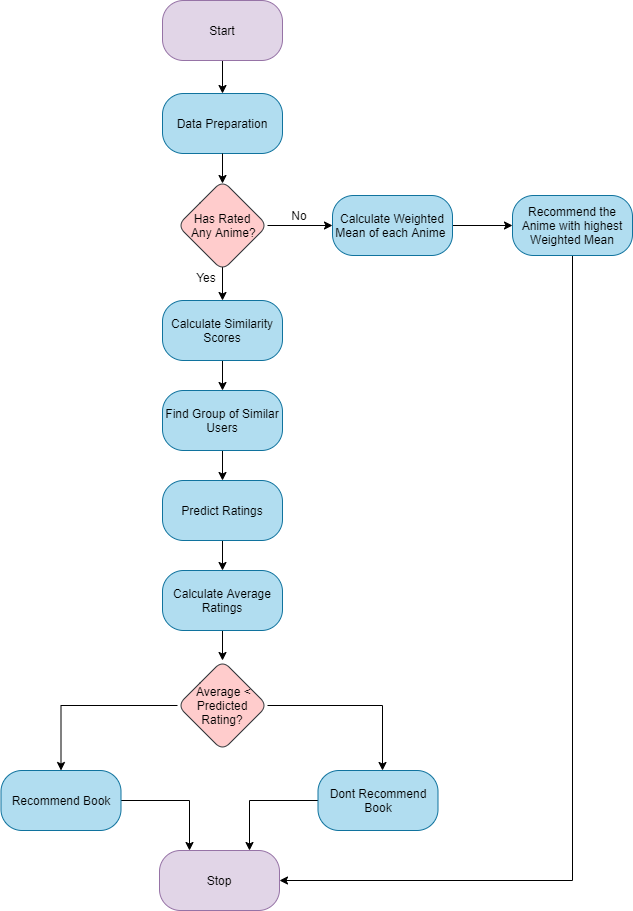

The diagram above was exported from draw.io. Its source (the exported page's mxGraphModel, read from the mxfile embedded in the PNG):
<mxGraphModel dx="1420" dy="3023" grid="1" gridSize="10" guides="1" tooltips="1" connect="1" arrows="1" fold="1" page="1" pageScale="1" pageWidth="1100" pageHeight="2200" math="0" shadow="0">
  <root>
    <mxCell id="0" />
    <mxCell id="1" parent="0" />
    <mxCell id="wEFzfxh1q6IorcgJBQsb-13" style="edgeStyle=orthogonalEdgeStyle;rounded=0;orthogonalLoop=1;jettySize=auto;html=1;" parent="1" target="wEFzfxh1q6IorcgJBQsb-2" edge="1">
      <mxGeometry relative="1" as="geometry">
        <mxPoint x="410" y="160" as="sourcePoint" />
      </mxGeometry>
    </mxCell>
    <mxCell id="wEFzfxh1q6IorcgJBQsb-1" value="Data Preparation" style="rounded=1;whiteSpace=wrap;html=1;fillColor=#b1ddf0;strokeColor=#10739e;strokeWidth=1;arcSize=35;" parent="1" vertex="1">
      <mxGeometry x="350" y="-7" width="120" height="60" as="geometry" />
    </mxCell>
    <mxCell id="wEFzfxh1q6IorcgJBQsb-14" style="edgeStyle=orthogonalEdgeStyle;rounded=0;orthogonalLoop=1;jettySize=auto;html=1;entryX=0.5;entryY=0;entryDx=0;entryDy=0;" parent="1" source="wEFzfxh1q6IorcgJBQsb-2" target="wEFzfxh1q6IorcgJBQsb-3" edge="1">
      <mxGeometry relative="1" as="geometry" />
    </mxCell>
    <mxCell id="wEFzfxh1q6IorcgJBQsb-2" value="Calculate Similarity Scores" style="rounded=1;whiteSpace=wrap;html=1;fillColor=#b1ddf0;strokeColor=#10739e;strokeWidth=1;arcSize=35;" parent="1" vertex="1">
      <mxGeometry x="350" y="200" width="120" height="60" as="geometry" />
    </mxCell>
    <mxCell id="wEFzfxh1q6IorcgJBQsb-15" style="edgeStyle=orthogonalEdgeStyle;rounded=0;orthogonalLoop=1;jettySize=auto;html=1;entryX=0.5;entryY=0;entryDx=0;entryDy=0;" parent="1" source="wEFzfxh1q6IorcgJBQsb-3" target="wEFzfxh1q6IorcgJBQsb-4" edge="1">
      <mxGeometry relative="1" as="geometry" />
    </mxCell>
    <mxCell id="wEFzfxh1q6IorcgJBQsb-3" value="Find Group of Similar Users" style="rounded=1;whiteSpace=wrap;html=1;fillColor=#b1ddf0;strokeColor=#10739e;strokeWidth=1;arcSize=35;" parent="1" vertex="1">
      <mxGeometry x="350" y="290" width="120" height="60" as="geometry" />
    </mxCell>
    <mxCell id="wEFzfxh1q6IorcgJBQsb-16" style="edgeStyle=orthogonalEdgeStyle;rounded=0;orthogonalLoop=1;jettySize=auto;html=1;" parent="1" source="wEFzfxh1q6IorcgJBQsb-4" target="wEFzfxh1q6IorcgJBQsb-5" edge="1">
      <mxGeometry relative="1" as="geometry" />
    </mxCell>
    <mxCell id="wEFzfxh1q6IorcgJBQsb-4" value="Predict Ratings" style="rounded=1;whiteSpace=wrap;html=1;fillColor=#b1ddf0;strokeColor=#10739e;strokeWidth=1;arcSize=35;" parent="1" vertex="1">
      <mxGeometry x="350" y="380" width="120" height="60" as="geometry" />
    </mxCell>
    <mxCell id="wEFzfxh1q6IorcgJBQsb-17" style="edgeStyle=orthogonalEdgeStyle;rounded=0;orthogonalLoop=1;jettySize=auto;html=1;" parent="1" source="wEFzfxh1q6IorcgJBQsb-5" target="wEFzfxh1q6IorcgJBQsb-7" edge="1">
      <mxGeometry relative="1" as="geometry" />
    </mxCell>
    <mxCell id="wEFzfxh1q6IorcgJBQsb-5" value="Calculate Average Ratings" style="rounded=1;whiteSpace=wrap;html=1;fillColor=#b1ddf0;strokeColor=#10739e;strokeWidth=1;arcSize=35;" parent="1" vertex="1">
      <mxGeometry x="350" y="470" width="120" height="60" as="geometry" />
    </mxCell>
    <mxCell id="wEFzfxh1q6IorcgJBQsb-8" style="edgeStyle=orthogonalEdgeStyle;rounded=0;orthogonalLoop=1;jettySize=auto;html=1;strokeColor=none;" parent="1" source="wEFzfxh1q6IorcgJBQsb-7" edge="1">
      <mxGeometry relative="1" as="geometry">
        <mxPoint x="240" y="721.7647058823529" as="targetPoint" />
      </mxGeometry>
    </mxCell>
    <mxCell id="wEFzfxh1q6IorcgJBQsb-9" style="edgeStyle=orthogonalEdgeStyle;rounded=0;orthogonalLoop=1;jettySize=auto;html=1;entryX=0.5;entryY=0;entryDx=0;entryDy=0;" parent="1" source="wEFzfxh1q6IorcgJBQsb-7" edge="1" target="wEFzfxh1q6IorcgJBQsb-11">
      <mxGeometry relative="1" as="geometry">
        <mxPoint x="250" y="710" as="targetPoint" />
      </mxGeometry>
    </mxCell>
    <mxCell id="wEFzfxh1q6IorcgJBQsb-7" value="&amp;nbsp;Average &amp;lt; Predicted Rating?" style="rhombus;whiteSpace=wrap;html=1;rounded=1;strokeWidth=1;fillColor=#ffcccc;strokeColor=#36393d;" parent="1" vertex="1">
      <mxGeometry x="365" y="560" width="90" height="90" as="geometry" />
    </mxCell>
    <mxCell id="L7bq2x5JHsi3ub0TAYfz-20" style="edgeStyle=orthogonalEdgeStyle;rounded=0;orthogonalLoop=1;jettySize=auto;html=1;entryX=0.25;entryY=0;entryDx=0;entryDy=0;" edge="1" parent="1" source="wEFzfxh1q6IorcgJBQsb-11" target="L7bq2x5JHsi3ub0TAYfz-13">
      <mxGeometry relative="1" as="geometry" />
    </mxCell>
    <mxCell id="wEFzfxh1q6IorcgJBQsb-11" value="Recommend Book" style="rounded=1;whiteSpace=wrap;html=1;fillColor=#b1ddf0;strokeColor=#10739e;strokeWidth=1;arcSize=35;" parent="1" vertex="1">
      <mxGeometry x="188.5" y="670" width="120" height="60" as="geometry" />
    </mxCell>
    <mxCell id="L7bq2x5JHsi3ub0TAYfz-21" style="edgeStyle=orthogonalEdgeStyle;rounded=0;orthogonalLoop=1;jettySize=auto;html=1;entryX=0.75;entryY=0;entryDx=0;entryDy=0;" edge="1" parent="1" source="wEFzfxh1q6IorcgJBQsb-12" target="L7bq2x5JHsi3ub0TAYfz-13">
      <mxGeometry relative="1" as="geometry" />
    </mxCell>
    <mxCell id="wEFzfxh1q6IorcgJBQsb-12" value="Dont Recommend Book" style="rounded=1;whiteSpace=wrap;html=1;fillColor=#b1ddf0;strokeColor=#10739e;strokeWidth=1;arcSize=35;" parent="1" vertex="1">
      <mxGeometry x="505.5" y="670" width="120" height="60" as="geometry" />
    </mxCell>
    <mxCell id="L7bq2x5JHsi3ub0TAYfz-2" style="edgeStyle=orthogonalEdgeStyle;rounded=0;orthogonalLoop=1;jettySize=auto;html=1;" edge="1" parent="1" source="wEFzfxh1q6IorcgJBQsb-1">
      <mxGeometry relative="1" as="geometry">
        <mxPoint x="410" y="93" as="sourcePoint" />
        <mxPoint x="410" y="83" as="targetPoint" />
      </mxGeometry>
    </mxCell>
    <mxCell id="L7bq2x5JHsi3ub0TAYfz-6" style="edgeStyle=orthogonalEdgeStyle;rounded=0;orthogonalLoop=1;jettySize=auto;html=1;" edge="1" parent="1" source="L7bq2x5JHsi3ub0TAYfz-4">
      <mxGeometry relative="1" as="geometry">
        <mxPoint x="520" y="125" as="targetPoint" />
      </mxGeometry>
    </mxCell>
    <mxCell id="L7bq2x5JHsi3ub0TAYfz-4" value="Has Rated&lt;br&gt;&amp;nbsp;Any Anime?" style="rhombus;whiteSpace=wrap;html=1;rounded=1;strokeWidth=1;fillColor=#ffcccc;strokeColor=#36393d;" vertex="1" parent="1">
      <mxGeometry x="365" y="80" width="90" height="90" as="geometry" />
    </mxCell>
    <mxCell id="L7bq2x5JHsi3ub0TAYfz-5" value="Yes" style="text;html=1;strokeColor=none;fillColor=none;align=center;verticalAlign=middle;whiteSpace=wrap;rounded=0;" vertex="1" parent="1">
      <mxGeometry x="374" y="167" width="40" height="20" as="geometry" />
    </mxCell>
    <mxCell id="L7bq2x5JHsi3ub0TAYfz-7" value="No" style="text;html=1;strokeColor=none;fillColor=none;align=center;verticalAlign=middle;whiteSpace=wrap;rounded=0;" vertex="1" parent="1">
      <mxGeometry x="467" y="105" width="40" height="20" as="geometry" />
    </mxCell>
    <mxCell id="L7bq2x5JHsi3ub0TAYfz-10" style="edgeStyle=orthogonalEdgeStyle;rounded=0;orthogonalLoop=1;jettySize=auto;html=1;" edge="1" parent="1" source="L7bq2x5JHsi3ub0TAYfz-9">
      <mxGeometry relative="1" as="geometry">
        <mxPoint x="700" y="125" as="targetPoint" />
      </mxGeometry>
    </mxCell>
    <mxCell id="L7bq2x5JHsi3ub0TAYfz-9" value="Calculate Weighted Mean of each Anime&amp;nbsp;" style="rounded=1;whiteSpace=wrap;html=1;fillColor=#b1ddf0;strokeColor=#10739e;strokeWidth=1;arcSize=35;" vertex="1" parent="1">
      <mxGeometry x="520" y="95" width="120" height="60" as="geometry" />
    </mxCell>
    <mxCell id="L7bq2x5JHsi3ub0TAYfz-22" style="edgeStyle=orthogonalEdgeStyle;rounded=0;orthogonalLoop=1;jettySize=auto;html=1;entryX=1;entryY=0.5;entryDx=0;entryDy=0;" edge="1" parent="1" source="L7bq2x5JHsi3ub0TAYfz-11" target="L7bq2x5JHsi3ub0TAYfz-13">
      <mxGeometry relative="1" as="geometry">
        <Array as="points">
          <mxPoint x="760" y="780" />
        </Array>
      </mxGeometry>
    </mxCell>
    <mxCell id="L7bq2x5JHsi3ub0TAYfz-11" value="Recommend the Anime with highest Weighted Mean" style="rounded=1;whiteSpace=wrap;html=1;fillColor=#b1ddf0;strokeColor=#10739e;strokeWidth=1;arcSize=35;" vertex="1" parent="1">
      <mxGeometry x="700" y="95" width="120" height="60" as="geometry" />
    </mxCell>
    <mxCell id="L7bq2x5JHsi3ub0TAYfz-23" style="edgeStyle=orthogonalEdgeStyle;rounded=0;orthogonalLoop=1;jettySize=auto;html=1;entryX=0.5;entryY=0;entryDx=0;entryDy=0;" edge="1" parent="1" source="L7bq2x5JHsi3ub0TAYfz-12" target="wEFzfxh1q6IorcgJBQsb-1">
      <mxGeometry relative="1" as="geometry" />
    </mxCell>
    <mxCell id="L7bq2x5JHsi3ub0TAYfz-12" value="Start" style="rounded=1;whiteSpace=wrap;html=1;fillColor=#e1d5e7;strokeColor=#9673a6;strokeWidth=1;arcSize=35;" vertex="1" parent="1">
      <mxGeometry x="350" y="-100" width="120" height="60" as="geometry" />
    </mxCell>
    <mxCell id="L7bq2x5JHsi3ub0TAYfz-13" value="Stop" style="rounded=1;whiteSpace=wrap;html=1;fillColor=#e1d5e7;strokeColor=#9673a6;strokeWidth=1;arcSize=35;" vertex="1" parent="1">
      <mxGeometry x="347" y="750" width="120" height="60" as="geometry" />
    </mxCell>
    <mxCell id="L7bq2x5JHsi3ub0TAYfz-15" style="edgeStyle=orthogonalEdgeStyle;rounded=0;orthogonalLoop=1;jettySize=auto;html=1;exitX=1;exitY=0.5;exitDx=0;exitDy=0;" edge="1" parent="1" source="wEFzfxh1q6IorcgJBQsb-7">
      <mxGeometry relative="1" as="geometry">
        <mxPoint x="570" y="670" as="targetPoint" />
        <mxPoint x="685" y="605" as="sourcePoint" />
      </mxGeometry>
    </mxCell>
  </root>
</mxGraphModel>